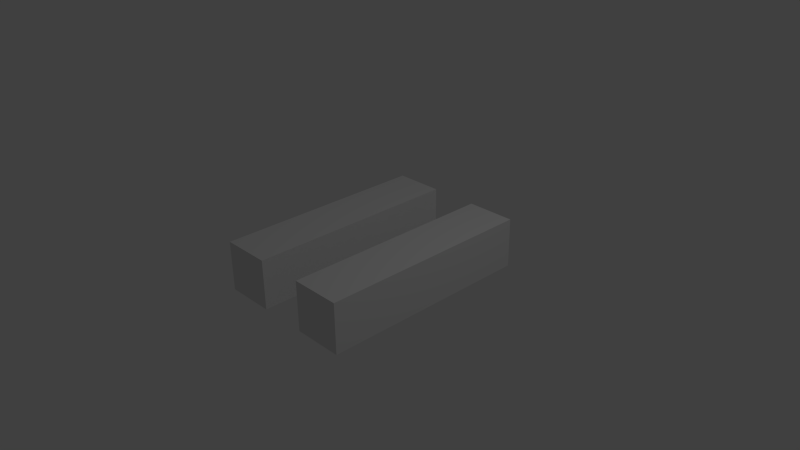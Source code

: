 # Source: menu_paused_on.blend  (saved by Blender 2.76.0; exported with 4.5.12 LTS)
import bpy
from mathutils import Matrix  # noqa: F401  (used for matrix-valued properties, if any)

bpy.ops.wm.read_factory_settings(use_empty=True)
scene = bpy.context.scene
scene.name = 'Scene'

# ---- collections
col_collection_1 = bpy.data.collections.new('Collection 1'); scene.collection.children.link(col_collection_1)

# ---- materials (node trees are filled in below, after node groups)
mat_pause_material = bpy.data.materials.new('Pause Material')
mat_pause_material.alpha_threshold = 0.0
mat_pause_material.use_transparent_shadow = False
mat_pause_material.roughness = 0.5
mat_pause_material.line_color = (0.0, 0.0, 0.0, 1.0)

# ---- material node trees

# ---- world
world_world = bpy.data.worlds.new('World'); scene.world = world_world
world_world.color = (0.05088, 0.05088, 0.05088)
world_world.use_sun_shadow = False
world_world.sun_shadow_jitter_overblur = 0.0
world_world.cycles.sampling_method = 'MANUAL'
world_world.cycles.sample_map_resolution = 256

# ---- cameras
cam_camera = bpy.data.cameras.new('Camera')
cam_camera.clip_end = 100.0
cam_camera.lens = 35.0
cam_camera.sensor_width = 32.0
cam_camera.sensor_height = 18.0
cam_camera.ortho_scale = 7.314
cam_camera.dof.focus_distance = 0.0
cam_camera.dof.aperture_fstop = 128.0

# ---- lights
light_lamp = bpy.data.lights.new('Lamp', 'POINT')
light_lamp.transmission_factor = 0.0
light_lamp.cutoff_distance = 30.0
light_lamp.energy = 100.0
light_lamp.shadow_buffer_clip_start = 1.001
light_lamp.shadow_soft_size = 0.1
light_lamp.shadow_maximum_resolution = 0.006
light_lamp.use_absolute_resolution = True
light_lamp.cycles.use_multiple_importance_sampling = False

# ---- meshes
me_cube = bpy.data.meshes.new('Cube')
me_cube.from_pydata([(-0.3326, 1.478, -0.3406), (-0.3326, -1.478, -0.3406), (-1.014, -1.478, -0.3406), (-1.014, 1.478, -0.3406), (-0.3326, 1.478, 0.3406), (-0.3326, -1.478, 0.3406), (-1.014, -1.478, 0.3406), (-1.014, 1.478, 0.3406)], [], [(0, 1, 2, 3), (4, 7, 6, 5), (0, 4, 5, 1), (1, 5, 6, 2), (2, 6, 7, 3), (4, 0, 3, 7)])
me_cube.materials.append(mat_pause_material)
me_cube.use_remesh_preserve_volume = False
me_cube.use_remesh_preserve_attributes = False
me_cube.use_mirror_vertex_groups = False
me_cube.update()

# ---- objects
ob_cube = bpy.data.objects.new('Cube', me_cube)
ob_lamp = bpy.data.objects.new('Lamp', light_lamp)
ob_camera = bpy.data.objects.new('Camera', cam_camera)

# ---- transforms, parenting, visibility, modifiers, constraints
ob_cube.location = (0.0, 0.0, 0.0)
ob_cube.lock_rotations_4d = False
ob_cube.empty_display_type = 'ARROWS'
ob_cube.lineart.crease_threshold = 0.0
_m = ob_cube.modifiers.new('Mirror', 'MIRROR')
ob_lamp.location = (4.076, 1.005, 5.904)
ob_lamp.rotation_euler = (0.6503, 0.05522, 1.866)
ob_lamp.lock_rotations_4d = False
ob_lamp.empty_display_type = 'ARROWS'
ob_lamp.color = (0.0, 0.0, 0.0, 0.0)
ob_lamp.lineart.crease_threshold = 0.0
ob_camera.location = (7.481, -6.508, 5.344)
ob_camera.rotation_euler = (1.109, 0.01082, 0.8149)
ob_camera.lock_rotations_4d = False
ob_camera.empty_display_type = 'ARROWS'
ob_camera.color = (0.0, 0.0, 0.0, 0.0)
ob_camera.display_type = 'WIRE'
ob_camera.lineart.crease_threshold = 0.0

# ---- collection membership
col_collection_1.objects.link(ob_cube)
col_collection_1.objects.link(ob_lamp)
col_collection_1.objects.link(ob_camera)

# ---- scene / render settings (as saved in the file)
scene.camera = ob_camera
scene.frame_start = 1; scene.frame_end = 250; scene.frame_set(1)
scene.render.engine = 'BLENDER_EEVEE_NEXT'
scene.render.resolution_percentage = 50
scene.render.dither_intensity = 0.0
scene.cycles.use_denoising = False
scene.cycles.samples = 10
scene.cycles.sampling_pattern = 'TABULATED_SOBOL'
scene.cycles.light_sampling_threshold = 0.0
scene.cycles.use_adaptive_sampling = False
scene.cycles.use_light_tree = False
scene.cycles.blur_glossy = 0.0
scene.cycles.pixel_filter_type = 'GAUSSIAN'
scene.cycles.sample_clamp_indirect = 0.0
scene.view_settings.view_transform = 'Standard'
bpy.context.view_layer.update()
